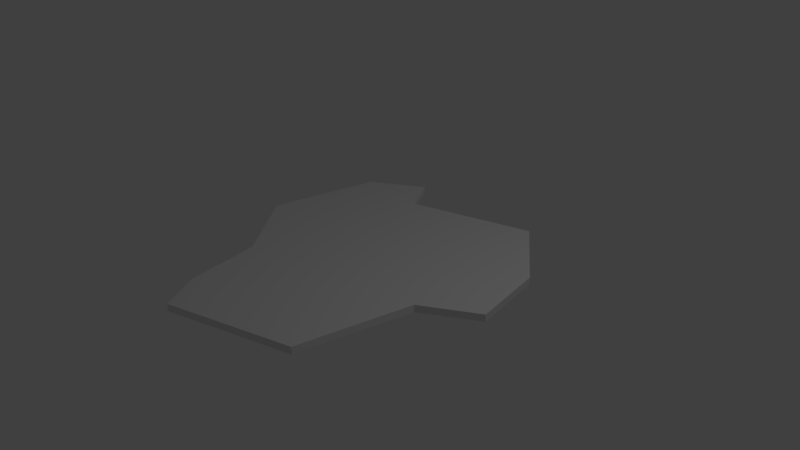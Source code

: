 # Source: scholle.blend  (saved by Blender 2.79.0; exported with 4.5.12 LTS)
import bpy
from mathutils import Matrix  # noqa: F401  (used for matrix-valued properties, if any)

bpy.ops.wm.read_factory_settings(use_empty=True)
scene = bpy.context.scene
scene.name = 'Scene'

# ---- collections
col_collection_1 = bpy.data.collections.new('Collection 1'); scene.collection.children.link(col_collection_1)

# ---- world
world_world = bpy.data.worlds.new('World'); scene.world = world_world
world_world.color = (0.05088, 0.05088, 0.05088)
world_world.use_sun_shadow = False
world_world.sun_shadow_jitter_overblur = 0.0
world_world.cycles.sampling_method = 'MANUAL'

# ---- cameras
cam_camera = bpy.data.cameras.new('Camera')
cam_camera.clip_end = 100.0
cam_camera.lens = 35.0
cam_camera.sensor_width = 32.0
cam_camera.sensor_height = 18.0
cam_camera.ortho_scale = 7.314
cam_camera.dof.focus_distance = 0.0
cam_camera.dof.aperture_fstop = 128.0

# ---- lights
light_lamp = bpy.data.lights.new('Lamp', 'POINT')
light_lamp.transmission_factor = 0.0
light_lamp.cutoff_distance = 30.0
light_lamp.energy = 100.0
light_lamp.shadow_buffer_clip_start = 1.001
light_lamp.shadow_soft_size = 0.1
light_lamp.shadow_maximum_resolution = 0.006
light_lamp.use_absolute_resolution = True

# ---- meshes
me_plane = bpy.data.meshes.new('Plane')
me_plane.from_pydata([(2.0, -5.96e-08, 0.0), (1.0, -2.0, 0.0), (-1.0, -2.0, 0.0), (1.0, 2.0, 0.0), (-1.0, 2.0, 0.0), (-2.0, -5.96e-08, 0.0), (-1.712, 1.553, 0.0), (1.288, -0.447, 0.0), (-0.6892, 1.483, 0.0), (-0.6892, -2.517, 0.0), (1.805, 1.026, 0.0), (-1.195, -0.9737, 0.0), (2.0, -5.96e-08, -0.1), (1.0, -2.0, -0.1), (-1.0, -2.0, -0.1), (1.0, 2.0, -0.1), (-1.0, 2.0, -0.1), (-2.0, -5.96e-08, -0.1), (-1.712, 1.553, -0.1), (1.288, -0.447, -0.1), (-0.6892, 1.483, -0.1), (-0.6892, -2.517, -0.1), (1.805, 1.026, -0.1), (-1.195, -0.9737, -0.1)], [], [(2, 9, 1, 7, 0, 10, 3, 8, 4, 6, 5, 11), (14, 23, 17, 18, 16, 20, 15, 22, 12, 19, 13, 21), (10, 0, 12, 22), (2, 11, 23, 14), (0, 7, 19, 12), (4, 8, 20, 16), (11, 5, 17, 23), (8, 3, 15, 20), (1, 9, 21, 13), (5, 6, 18, 17), (9, 2, 14, 21), (3, 10, 22, 15), (6, 4, 16, 18), (7, 1, 13, 19)])
me_plane.use_remesh_preserve_volume = False
me_plane.use_remesh_preserve_attributes = False
me_plane.use_mirror_vertex_groups = False
me_plane.update()

# ---- objects
ob_plane = bpy.data.objects.new('Plane', me_plane)
ob_lamp = bpy.data.objects.new('Lamp', light_lamp)
ob_camera = bpy.data.objects.new('Camera', cam_camera)

# ---- transforms, parenting, visibility, modifiers, constraints
ob_plane.location = (-1.49e-08, 5.96e-08, 0.0)
ob_plane.lineart.crease_threshold = 0.0
ob_lamp.location = (4.076, 1.005, 5.904)
ob_lamp.rotation_euler = (0.6503, 0.05522, 1.866)
ob_lamp.lock_rotations_4d = False
ob_lamp.empty_display_type = 'ARROWS'
ob_lamp.color = (0.0, 0.0, 0.0, 0.0)
ob_lamp.lineart.crease_threshold = 0.0
ob_camera.location = (7.481, -6.508, 5.344)
ob_camera.rotation_euler = (1.109, 0.0, 0.8149)
ob_camera.lock_rotations_4d = False
ob_camera.empty_display_type = 'ARROWS'
ob_camera.color = (0.0, 0.0, 0.0, 0.0)
ob_camera.display_type = 'WIRE'
ob_camera.lineart.crease_threshold = 0.0

# ---- collection membership
col_collection_1.objects.link(ob_plane)
col_collection_1.objects.link(ob_lamp)
col_collection_1.objects.link(ob_camera)

# ---- scene / render settings (as saved in the file)
scene.camera = ob_camera
scene.frame_start = 1; scene.frame_end = 250; scene.frame_set(1)
scene.render.engine = 'BLENDER_EEVEE_NEXT'
scene.render.resolution_percentage = 50
scene.render.dither_intensity = 0.0
scene.cycles.use_denoising = False
scene.cycles.samples = 128
scene.cycles.sampling_pattern = 'TABULATED_SOBOL'
scene.cycles.use_adaptive_sampling = False
scene.cycles.use_light_tree = False
scene.cycles.blur_glossy = 0.0
scene.cycles.sample_clamp_indirect = 0.0
scene.view_settings.view_transform = 'Standard'
bpy.context.view_layer.update()
